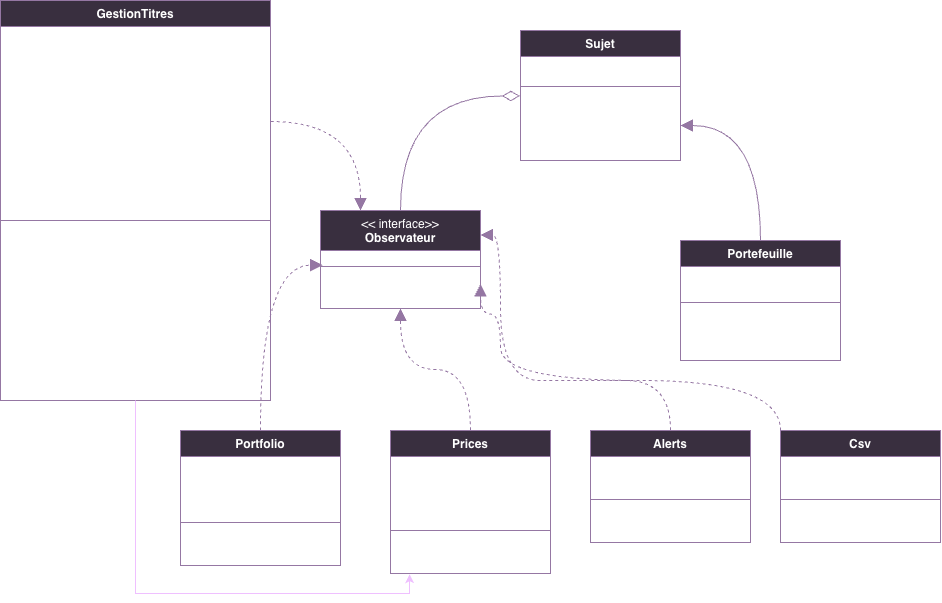

The diagram above was exported from draw.io. Its source (the exported page's mxGraphModel, read from the mxfile embedded in the PNG):
<mxGraphModel dx="1811" dy="655" grid="1" gridSize="10" guides="1" tooltips="1" connect="1" arrows="1" fold="1" page="1" pageScale="1" pageWidth="827" pageHeight="1169" math="0" shadow="0">
  <root>
    <mxCell id="0" />
    <mxCell id="1" parent="0" />
    <mxCell id="Dn3RGWktjt1UEvXzbE9c-1" parent="1" style="swimlane;fontStyle=1;align=center;verticalAlign=top;childLayout=stackLayout;horizontal=1;startSize=26;horizontalStack=0;resizeParent=1;resizeParentMax=0;resizeLast=0;collapsible=1;marginBottom=0;whiteSpace=wrap;html=1;fillColor=#e1d5e7;strokeColor=#9673a6;" value="Sujet" vertex="1">
      <mxGeometry height="130" width="160" x="400" y="40" as="geometry" />
    </mxCell>
    <mxCell id="Dn3RGWktjt1UEvXzbE9c-2" parent="Dn3RGWktjt1UEvXzbE9c-1" style="text;strokeColor=none;fillColor=none;align=left;verticalAlign=top;spacingLeft=4;spacingRight=4;overflow=hidden;rotatable=0;points=[[0,0.5],[1,0.5]];portConstraint=eastwest;whiteSpace=wrap;html=1;" value="+ _observateurs: list" vertex="1">
      <mxGeometry height="26" width="160" y="26" as="geometry" />
    </mxCell>
    <mxCell id="Dn3RGWktjt1UEvXzbE9c-3" parent="Dn3RGWktjt1UEvXzbE9c-1" style="line;strokeWidth=1;fillColor=none;align=left;verticalAlign=middle;spacingTop=-1;spacingLeft=3;spacingRight=3;rotatable=0;labelPosition=right;points=[];portConstraint=eastwest;strokeColor=inherit;" value="" vertex="1">
      <mxGeometry height="8" width="160" y="52" as="geometry" />
    </mxCell>
    <mxCell id="Dn3RGWktjt1UEvXzbE9c-4" parent="Dn3RGWktjt1UEvXzbE9c-1" style="text;strokeColor=none;fillColor=none;align=left;verticalAlign=top;spacingLeft=4;spacingRight=4;overflow=hidden;rotatable=0;points=[[0,0.5],[1,0.5]];portConstraint=eastwest;whiteSpace=wrap;html=1;" value="+&amp;nbsp;&lt;span style=&quot;background-color: transparent;&quot;&gt;&amp;nbsp;abonner(observateur)&lt;/span&gt;&lt;div&gt;+ desabonner(observateur)&lt;/div&gt;&lt;div&gt;+ notifier()&lt;/div&gt;&lt;div&gt;+ get_donnees() : dict&lt;/div&gt;" vertex="1">
      <mxGeometry height="70" width="160" y="60" as="geometry" />
    </mxCell>
    <mxCell id="HJmDB5JTda3hqm78H_pK-1" parent="1" style="swimlane;fontStyle=1;align=center;verticalAlign=top;childLayout=stackLayout;horizontal=1;startSize=40;horizontalStack=0;resizeParent=1;resizeParentMax=0;resizeLast=0;collapsible=1;marginBottom=0;whiteSpace=wrap;html=1;fillColor=#e1d5e7;strokeColor=#9673a6;" value="&lt;div&gt;&lt;span style=&quot;font-weight: normal;&quot;&gt;&amp;lt;&amp;lt; interface&amp;gt;&amp;gt;&lt;/span&gt;&lt;/div&gt;Observateur" vertex="1">
      <mxGeometry height="98" width="160" x="200" y="220" as="geometry" />
    </mxCell>
    <mxCell id="HJmDB5JTda3hqm78H_pK-3" parent="HJmDB5JTda3hqm78H_pK-1" style="line;strokeWidth=1;fillColor=none;align=left;verticalAlign=middle;spacingTop=-1;spacingLeft=3;spacingRight=3;rotatable=0;labelPosition=right;points=[];portConstraint=eastwest;strokeColor=inherit;" value="" vertex="1">
      <mxGeometry height="32" width="160" y="40" as="geometry" />
    </mxCell>
    <mxCell id="HJmDB5JTda3hqm78H_pK-4" parent="HJmDB5JTda3hqm78H_pK-1" style="text;strokeColor=none;fillColor=none;align=left;verticalAlign=top;spacingLeft=4;spacingRight=4;overflow=hidden;rotatable=0;points=[[0,0.5],[1,0.5]];portConstraint=eastwest;whiteSpace=wrap;html=1;" value="+ actualiser(sujet)" vertex="1">
      <mxGeometry height="26" width="160" y="72" as="geometry" />
    </mxCell>
    <mxCell id="HJmDB5JTda3hqm78H_pK-13" edge="1" parent="1" source="HJmDB5JTda3hqm78H_pK-5" style="edgeStyle=orthogonalEdgeStyle;rounded=0;orthogonalLoop=1;jettySize=auto;html=1;entryX=1;entryY=0.5;entryDx=0;entryDy=0;endArrow=block;endFill=1;fillColor=#e1d5e7;strokeColor=#9673a6;curved=1;endSize=10;" target="Dn3RGWktjt1UEvXzbE9c-4">
      <mxGeometry relative="1" as="geometry" />
    </mxCell>
    <mxCell id="HJmDB5JTda3hqm78H_pK-5" parent="1" style="swimlane;fontStyle=1;align=center;verticalAlign=top;childLayout=stackLayout;horizontal=1;startSize=26;horizontalStack=0;resizeParent=1;resizeParentMax=0;resizeLast=0;collapsible=1;marginBottom=0;whiteSpace=wrap;html=1;fillColor=#e1d5e7;strokeColor=#9673a6;" value="Portefeuille" vertex="1">
      <mxGeometry height="120" width="160" x="560" y="250" as="geometry" />
    </mxCell>
    <mxCell id="HJmDB5JTda3hqm78H_pK-6" parent="HJmDB5JTda3hqm78H_pK-5" style="text;strokeColor=none;fillColor=none;align=left;verticalAlign=top;spacingLeft=4;spacingRight=4;overflow=hidden;rotatable=0;points=[[0,0.5],[1,0.5]];portConstraint=eastwest;whiteSpace=wrap;html=1;" value="+ titres: dict&lt;div&gt;+ donnees: dict&lt;/div&gt;" vertex="1">
      <mxGeometry height="32" width="160" y="26" as="geometry" />
    </mxCell>
    <mxCell id="HJmDB5JTda3hqm78H_pK-7" parent="HJmDB5JTda3hqm78H_pK-5" style="line;strokeWidth=1;fillColor=none;align=left;verticalAlign=middle;spacingTop=-1;spacingLeft=3;spacingRight=3;rotatable=0;labelPosition=right;points=[];portConstraint=eastwest;strokeColor=inherit;" value="" vertex="1">
      <mxGeometry height="8" width="160" y="58" as="geometry" />
    </mxCell>
    <mxCell id="HJmDB5JTda3hqm78H_pK-8" parent="HJmDB5JTda3hqm78H_pK-5" style="text;strokeColor=none;fillColor=none;align=left;verticalAlign=top;spacingLeft=4;spacingRight=4;overflow=hidden;rotatable=0;points=[[0,0.5],[1,0.5]];portConstraint=eastwest;whiteSpace=wrap;html=1;" value="+ __init__(titres)&lt;div&gt;+ get_donnees(): dict&lt;/div&gt;&lt;div&gt;+ raftaichir()&lt;/div&gt;" vertex="1">
      <mxGeometry height="54" width="160" y="66" as="geometry" />
    </mxCell>
    <mxCell id="HJmDB5JTda3hqm78H_pK-12" edge="1" parent="1" source="HJmDB5JTda3hqm78H_pK-1" style="edgeStyle=orthogonalEdgeStyle;rounded=0;orthogonalLoop=1;jettySize=auto;html=1;entryX=-0.004;entryY=0.078;entryDx=0;entryDy=0;entryPerimeter=0;endArrow=diamondThin;endFill=0;endSize=15;startSize=16;strokeWidth=1;fillColor=#e1d5e7;strokeColor=#9673a6;curved=1;" target="Dn3RGWktjt1UEvXzbE9c-4">
      <mxGeometry relative="1" as="geometry" />
    </mxCell>
    <mxCell id="HJmDB5JTda3hqm78H_pK-14" parent="1" style="swimlane;fontStyle=1;align=center;verticalAlign=top;childLayout=stackLayout;horizontal=1;startSize=26;horizontalStack=0;resizeParent=1;resizeParentMax=0;resizeLast=0;collapsible=1;marginBottom=0;whiteSpace=wrap;html=1;fillColor=#e1d5e7;strokeColor=#9673a6;" value="Portfolio" vertex="1">
      <mxGeometry height="135" width="160" x="60" y="440" as="geometry" />
    </mxCell>
    <mxCell id="HJmDB5JTda3hqm78H_pK-15" parent="HJmDB5JTda3hqm78H_pK-14" style="text;strokeColor=none;fillColor=none;align=left;verticalAlign=top;spacingLeft=4;spacingRight=4;overflow=hidden;rotatable=0;points=[[0,0.5],[1,0.5]];portConstraint=eastwest;whiteSpace=wrap;html=1;" value="+ fenetre&lt;div&gt;&lt;div&gt;+ label_valeur&lt;/div&gt;&lt;div&gt;+ label_variation&lt;/div&gt;&lt;/div&gt;" vertex="1">
      <mxGeometry height="62" width="160" y="26" as="geometry" />
    </mxCell>
    <mxCell id="HJmDB5JTda3hqm78H_pK-16" parent="HJmDB5JTda3hqm78H_pK-14" style="line;strokeWidth=1;fillColor=none;align=left;verticalAlign=middle;spacingTop=-1;spacingLeft=3;spacingRight=3;rotatable=0;labelPosition=right;points=[];portConstraint=eastwest;strokeColor=inherit;" value="" vertex="1">
      <mxGeometry height="8" width="160" y="88" as="geometry" />
    </mxCell>
    <mxCell id="HJmDB5JTda3hqm78H_pK-17" parent="HJmDB5JTda3hqm78H_pK-14" style="text;strokeColor=none;fillColor=none;align=left;verticalAlign=top;spacingLeft=4;spacingRight=4;overflow=hidden;rotatable=0;points=[[0,0.5],[1,0.5]];portConstraint=eastwest;whiteSpace=wrap;html=1;" value="+ __init__(fenetre)&lt;div&gt;+ actualiser(sujet)&lt;/div&gt;" vertex="1">
      <mxGeometry height="39" width="160" y="96" as="geometry" />
    </mxCell>
    <mxCell id="HJmDB5JTda3hqm78H_pK-37" edge="1" parent="1" source="HJmDB5JTda3hqm78H_pK-22" style="edgeStyle=orthogonalEdgeStyle;rounded=0;orthogonalLoop=1;jettySize=auto;html=1;dashed=1;fillColor=#e1d5e7;strokeColor=#9673a6;curved=1;endArrow=block;endFill=1;endSize=10;" target="HJmDB5JTda3hqm78H_pK-1">
      <mxGeometry relative="1" as="geometry" />
    </mxCell>
    <mxCell id="HJmDB5JTda3hqm78H_pK-22" parent="1" style="swimlane;fontStyle=1;align=center;verticalAlign=top;childLayout=stackLayout;horizontal=1;startSize=26;horizontalStack=0;resizeParent=1;resizeParentMax=0;resizeLast=0;collapsible=1;marginBottom=0;whiteSpace=wrap;html=1;fillColor=#e1d5e7;strokeColor=#9673a6;" value="Prices" vertex="1">
      <mxGeometry height="143" width="160" x="270" y="440" as="geometry" />
    </mxCell>
    <mxCell id="HJmDB5JTda3hqm78H_pK-23" parent="HJmDB5JTda3hqm78H_pK-22" style="text;strokeColor=none;fillColor=none;align=left;verticalAlign=top;spacingLeft=4;spacingRight=4;overflow=hidden;rotatable=0;points=[[0,0.5],[1,0.5]];portConstraint=eastwest;whiteSpace=wrap;html=1;" value="+ fenetre&lt;div&gt;+ labels_prix&lt;/div&gt;&lt;div&gt;+ frames_prix&lt;/div&gt;&lt;div&gt;+ frame_prix&lt;/div&gt;" vertex="1">
      <mxGeometry height="70" width="160" y="26" as="geometry" />
    </mxCell>
    <mxCell id="HJmDB5JTda3hqm78H_pK-24" parent="HJmDB5JTda3hqm78H_pK-22" style="line;strokeWidth=1;fillColor=none;align=left;verticalAlign=middle;spacingTop=-1;spacingLeft=3;spacingRight=3;rotatable=0;labelPosition=right;points=[];portConstraint=eastwest;strokeColor=inherit;" value="" vertex="1">
      <mxGeometry height="8" width="160" y="96" as="geometry" />
    </mxCell>
    <mxCell id="HJmDB5JTda3hqm78H_pK-25" parent="HJmDB5JTda3hqm78H_pK-22" style="text;strokeColor=none;fillColor=none;align=left;verticalAlign=top;spacingLeft=4;spacingRight=4;overflow=hidden;rotatable=0;points=[[0,0.5],[1,0.5]];portConstraint=eastwest;whiteSpace=wrap;html=1;" value="+ __init__(fenetre, titres)&lt;div&gt;+ actualiser(sujet)&lt;/div&gt;" vertex="1">
      <mxGeometry height="39" width="160" y="104" as="geometry" />
    </mxCell>
    <mxCell id="HJmDB5JTda3hqm78H_pK-40" edge="1" parent="1" source="HJmDB5JTda3hqm78H_pK-26" style="edgeStyle=orthogonalEdgeStyle;rounded=0;orthogonalLoop=1;jettySize=auto;html=1;entryX=1;entryY=0.25;entryDx=0;entryDy=0;dashed=1;fillColor=#e1d5e7;strokeColor=#9673a6;curved=1;endArrow=block;endFill=1;endSize=10;" target="HJmDB5JTda3hqm78H_pK-1">
      <mxGeometry relative="1" as="geometry">
        <Array as="points">
          <mxPoint x="460" y="390" />
          <mxPoint x="380" y="390" />
          <mxPoint x="380" y="274.55" />
        </Array>
      </mxGeometry>
    </mxCell>
    <mxCell id="HJmDB5JTda3hqm78H_pK-26" parent="1" style="swimlane;fontStyle=1;align=center;verticalAlign=top;childLayout=stackLayout;horizontal=1;startSize=26;horizontalStack=0;resizeParent=1;resizeParentMax=0;resizeLast=0;collapsible=1;marginBottom=0;whiteSpace=wrap;html=1;fillColor=#e1d5e7;strokeColor=#9673a6;" value="Alerts" vertex="1">
      <mxGeometry height="112" width="160" x="470" y="440" as="geometry" />
    </mxCell>
    <mxCell id="HJmDB5JTda3hqm78H_pK-27" parent="HJmDB5JTda3hqm78H_pK-26" style="text;strokeColor=none;fillColor=none;align=left;verticalAlign=top;spacingLeft=4;spacingRight=4;overflow=hidden;rotatable=0;points=[[0,0.5],[1,0.5]];portConstraint=eastwest;whiteSpace=wrap;html=1;" value="+ fenetre&lt;div&gt;+ label_alertes&lt;/div&gt;&lt;div&gt;&lt;br&gt;&lt;/div&gt;" vertex="1">
      <mxGeometry height="39" width="160" y="26" as="geometry" />
    </mxCell>
    <mxCell id="HJmDB5JTda3hqm78H_pK-28" parent="HJmDB5JTda3hqm78H_pK-26" style="line;strokeWidth=1;fillColor=none;align=left;verticalAlign=middle;spacingTop=-1;spacingLeft=3;spacingRight=3;rotatable=0;labelPosition=right;points=[];portConstraint=eastwest;strokeColor=inherit;" value="" vertex="1">
      <mxGeometry height="8" width="160" y="65" as="geometry" />
    </mxCell>
    <mxCell id="HJmDB5JTda3hqm78H_pK-29" parent="HJmDB5JTda3hqm78H_pK-26" style="text;strokeColor=none;fillColor=none;align=left;verticalAlign=top;spacingLeft=4;spacingRight=4;overflow=hidden;rotatable=0;points=[[0,0.5],[1,0.5]];portConstraint=eastwest;whiteSpace=wrap;html=1;" value="+ __init__(fenetre)&lt;div&gt;+ actualiser(sujet)&lt;/div&gt;" vertex="1">
      <mxGeometry height="39" width="160" y="73" as="geometry" />
    </mxCell>
    <mxCell id="HJmDB5JTda3hqm78H_pK-41" edge="1" parent="1" style="edgeStyle=orthogonalEdgeStyle;rounded=0;orthogonalLoop=1;jettySize=auto;html=1;entryX=1;entryY=0.75;entryDx=0;entryDy=0;dashed=1;curved=1;fillColor=#e1d5e7;strokeColor=#9673a6;endArrow=block;endFill=1;endSize=10;" target="HJmDB5JTda3hqm78H_pK-1">
      <mxGeometry relative="1" as="geometry">
        <Array as="points">
          <mxPoint x="660" y="390" />
          <mxPoint x="380" y="390" />
          <mxPoint x="380" y="323.55" />
        </Array>
        <mxPoint x="660" y="440" as="sourcePoint" />
      </mxGeometry>
    </mxCell>
    <mxCell id="HJmDB5JTda3hqm78H_pK-35" edge="1" parent="1" source="HJmDB5JTda3hqm78H_pK-14" style="edgeStyle=orthogonalEdgeStyle;rounded=0;orthogonalLoop=1;jettySize=auto;html=1;entryX=0.014;entryY=0.46;entryDx=0;entryDy=0;entryPerimeter=0;dashed=1;fillColor=#e1d5e7;strokeColor=#9673a6;curved=1;endArrow=block;endFill=1;endSize=10;" target="HJmDB5JTda3hqm78H_pK-3">
      <mxGeometry relative="1" as="geometry" />
    </mxCell>
    <mxCell id="s-Dw5QziUn7XMdSBsqzK-2" parent="1" style="swimlane;fontStyle=1;align=center;verticalAlign=top;childLayout=stackLayout;horizontal=1;startSize=26;horizontalStack=0;resizeParent=1;resizeParentMax=0;resizeLast=0;collapsible=1;marginBottom=0;whiteSpace=wrap;html=1;fillColor=#e1d5e7;strokeColor=#9673a6;" value="Csv" vertex="1">
      <mxGeometry height="112" width="160" x="660" y="440" as="geometry" />
    </mxCell>
    <mxCell id="s-Dw5QziUn7XMdSBsqzK-3" parent="s-Dw5QziUn7XMdSBsqzK-2" style="text;strokeColor=none;fillColor=none;align=left;verticalAlign=top;spacingLeft=4;spacingRight=4;overflow=hidden;rotatable=0;points=[[0,0.5],[1,0.5]];portConstraint=eastwest;whiteSpace=wrap;html=1;" value="+ fenetre&lt;div&gt;+ label_maj&lt;/div&gt;" vertex="1">
      <mxGeometry height="39" width="160" y="26" as="geometry" />
    </mxCell>
    <mxCell id="s-Dw5QziUn7XMdSBsqzK-4" parent="s-Dw5QziUn7XMdSBsqzK-2" style="line;strokeWidth=1;fillColor=none;align=left;verticalAlign=middle;spacingTop=-1;spacingLeft=3;spacingRight=3;rotatable=0;labelPosition=right;points=[];portConstraint=eastwest;strokeColor=inherit;" value="" vertex="1">
      <mxGeometry height="8" width="160" y="65" as="geometry" />
    </mxCell>
    <mxCell id="s-Dw5QziUn7XMdSBsqzK-5" parent="s-Dw5QziUn7XMdSBsqzK-2" style="text;strokeColor=none;fillColor=none;align=left;verticalAlign=top;spacingLeft=4;spacingRight=4;overflow=hidden;rotatable=0;points=[[0,0.5],[1,0.5]];portConstraint=eastwest;whiteSpace=wrap;html=1;" value="+ __init__(fenetre)&lt;div&gt;+ actualiser(sujet)&lt;/div&gt;" vertex="1">
      <mxGeometry height="39" width="160" y="73" as="geometry" />
    </mxCell>
    <mxCell id="s-Dw5QziUn7XMdSBsqzK-6" parent="1" style="swimlane;fontStyle=1;align=center;verticalAlign=top;childLayout=stackLayout;horizontal=1;startSize=26;horizontalStack=0;resizeParent=1;resizeParentMax=0;resizeLast=0;collapsible=1;marginBottom=0;whiteSpace=wrap;html=1;fillColor=#e1d5e7;strokeColor=#9673a6;" value="GestionTitres" vertex="1">
      <mxGeometry height="400" width="270" x="-120" y="10" as="geometry" />
    </mxCell>
    <mxCell id="s-Dw5QziUn7XMdSBsqzK-7" parent="s-Dw5QziUn7XMdSBsqzK-6" style="text;strokeColor=none;fillColor=none;align=left;verticalAlign=top;spacingLeft=4;spacingRight=4;overflow=hidden;rotatable=0;points=[[0,0.5],[1,0.5]];portConstraint=eastwest;whiteSpace=wrap;html=1;" value="+ fenetre&lt;div&gt;&lt;div&gt;+ prices&lt;/div&gt;&lt;div&gt;+ titres&lt;/div&gt;&lt;/div&gt;&lt;div&gt;+&amp;nbsp;&lt;span style=&quot;background-color: transparent; color: light-dark(rgb(0, 0, 0), rgb(255, 255, 255));&quot;&gt;entry_ticker&lt;/span&gt;&lt;/div&gt;&lt;div&gt;&lt;span style=&quot;background-color: transparent; color: light-dark(rgb(0, 0, 0), rgb(255, 255, 255));&quot;&gt;+&amp;nbsp;&lt;/span&gt;&lt;span style=&quot;background-color: transparent; color: light-dark(rgb(0, 0, 0), rgb(255, 255, 255));&quot;&gt;entry_quantite&lt;/span&gt;&lt;/div&gt;&lt;div&gt;&lt;span style=&quot;background-color: transparent; color: light-dark(rgb(0, 0, 0), rgb(255, 255, 255));&quot;&gt;+&amp;nbsp;&lt;/span&gt;&lt;span style=&quot;background-color: transparent; color: light-dark(rgb(0, 0, 0), rgb(255, 255, 255));&quot;&gt;entry_seuil_bas_ajout&lt;/span&gt;&lt;/div&gt;&lt;div&gt;&lt;span style=&quot;background-color: transparent; color: light-dark(rgb(0, 0, 0), rgb(255, 255, 255));&quot;&gt;+&amp;nbsp;&lt;/span&gt;&lt;span style=&quot;background-color: transparent; color: light-dark(rgb(0, 0, 0), rgb(255, 255, 255));&quot;&gt;entry_seuil_haut_ajout&lt;/span&gt;&lt;/div&gt;&lt;div&gt;&lt;span style=&quot;background-color: transparent; color: light-dark(rgb(0, 0, 0), rgb(255, 255, 255));&quot;&gt;+&amp;nbsp;&lt;/span&gt;&lt;span style=&quot;background-color: transparent; color: light-dark(rgb(0, 0, 0), rgb(255, 255, 255));&quot;&gt;listbox_titres&lt;/span&gt;&lt;/div&gt;&lt;div&gt;&lt;span style=&quot;background-color: transparent; color: light-dark(rgb(0, 0, 0), rgb(255, 255, 255));&quot;&gt;+&amp;nbsp;&lt;/span&gt;&lt;span style=&quot;background-color: transparent; color: light-dark(rgb(0, 0, 0), rgb(255, 255, 255));&quot;&gt;entry_nouvelle_quantite&lt;/span&gt;&lt;/div&gt;&lt;div&gt;&lt;span style=&quot;background-color: transparent; color: light-dark(rgb(0, 0, 0), rgb(255, 255, 255));&quot;&gt;+&amp;nbsp;&lt;/span&gt;&lt;span style=&quot;background-color: transparent; color: light-dark(rgb(0, 0, 0), rgb(255, 255, 255));&quot;&gt;entry_nouveau_seuil_bas&lt;/span&gt;&lt;/div&gt;&lt;div&gt;+ entry_nouveau_seuil_haut&lt;span style=&quot;background-color: transparent; color: light-dark(rgb(0, 0, 0), rgb(255, 255, 255));&quot;&gt;&lt;/span&gt;&lt;/div&gt;&lt;div&gt;+&amp;nbsp;&lt;span style=&quot;background-color: transparent; color: light-dark(rgb(0, 0, 0), rgb(255, 255, 255));&quot;&gt;label_statut_titres&lt;/span&gt;&lt;/div&gt;" vertex="1">
      <mxGeometry height="190" width="270" y="26" as="geometry" />
    </mxCell>
    <mxCell id="s-Dw5QziUn7XMdSBsqzK-8" parent="s-Dw5QziUn7XMdSBsqzK-6" style="line;strokeWidth=1;fillColor=none;align=left;verticalAlign=middle;spacingTop=-1;spacingLeft=3;spacingRight=3;rotatable=0;labelPosition=right;points=[];portConstraint=eastwest;strokeColor=inherit;" value="" vertex="1">
      <mxGeometry height="8" width="270" y="216" as="geometry" />
    </mxCell>
    <mxCell id="s-Dw5QziUn7XMdSBsqzK-9" parent="s-Dw5QziUn7XMdSBsqzK-6" style="text;strokeColor=none;fillColor=none;align=left;verticalAlign=top;spacingLeft=4;spacingRight=4;overflow=hidden;rotatable=0;points=[[0,0.5],[1,0.5]];portConstraint=eastwest;whiteSpace=wrap;html=1;" value="+ __init__(fenetre, titres, prices)&lt;div&gt;+ actualiser(sujet)&lt;/div&gt;&lt;div&gt;+ ajouter_titre()&lt;/div&gt;&lt;div&gt;+ retire_titre()&lt;/div&gt;&lt;div&gt;+ modifier_selection()&lt;/div&gt;&lt;div&gt;- _construire_gestion()&lt;/div&gt;&lt;div&gt;- _champ(parent, texte, width, valeur_default)&lt;/div&gt;&lt;div&gt;- _texte_listbox(ticker)&lt;/div&gt;&lt;div&gt;- _rafraichir_ligne_listbox(index, ticker)&lt;/div&gt;&lt;div&gt;- _ticker_selectionne()&lt;/div&gt;&lt;div&gt;- _statut(texte, couleur)&lt;/div&gt;" vertex="1">
      <mxGeometry height="176" width="270" y="224" as="geometry" />
    </mxCell>
    <mxCell id="s-Dw5QziUn7XMdSBsqzK-13" edge="1" parent="1" source="s-Dw5QziUn7XMdSBsqzK-7" style="edgeStyle=orthogonalEdgeStyle;rounded=0;orthogonalLoop=1;jettySize=auto;html=1;entryX=0.25;entryY=0;entryDx=0;entryDy=0;dashed=1;fillColor=#e1d5e7;strokeColor=#9673a6;curved=1;endArrow=block;endFill=1;endSize=10;exitX=1;exitY=0.5;exitDx=0;exitDy=0;" target="HJmDB5JTda3hqm78H_pK-1">
      <mxGeometry relative="1" as="geometry">
        <mxPoint x="240" y="275" as="sourcePoint" />
        <mxPoint x="302" y="110" as="targetPoint" />
      </mxGeometry>
    </mxCell>
    <mxCell id="7naiJSaqK8k4aVct_I5X-1" edge="1" parent="1" source="s-Dw5QziUn7XMdSBsqzK-6" style="edgeStyle=orthogonalEdgeStyle;rounded=0;orthogonalLoop=1;jettySize=auto;html=1;entryX=0.119;entryY=1.017;entryDx=0;entryDy=0;entryPerimeter=0;strokeWidth=1;fillColor=#6a00ff;strokeColor=#3700CC;endArrow=classic;endFill=1;" target="HJmDB5JTda3hqm78H_pK-25">
      <mxGeometry relative="1" x="-0.0007" as="geometry" />
    </mxCell>
  </root>
</mxGraphModel>